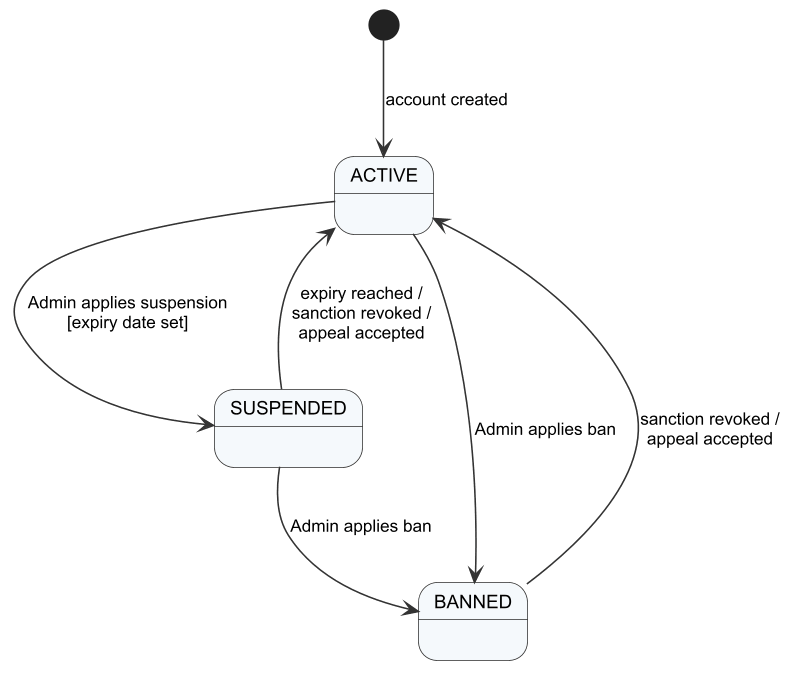

The diagram above was rendered by PlantUML. Its source (embedded in the PNG):
@startuml r4_sm_account
!include _style.iuml
[*] --> ACTIVE : account created
ACTIVE --> SUSPENDED : Admin applies suspension\n[expiry date set]
ACTIVE --> BANNED : Admin applies ban
SUSPENDED --> BANNED : Admin applies ban
SUSPENDED --> ACTIVE : expiry reached /\nsanction revoked /\nappeal accepted
BANNED --> ACTIVE : sanction revoked /\nappeal accepted
@enduml